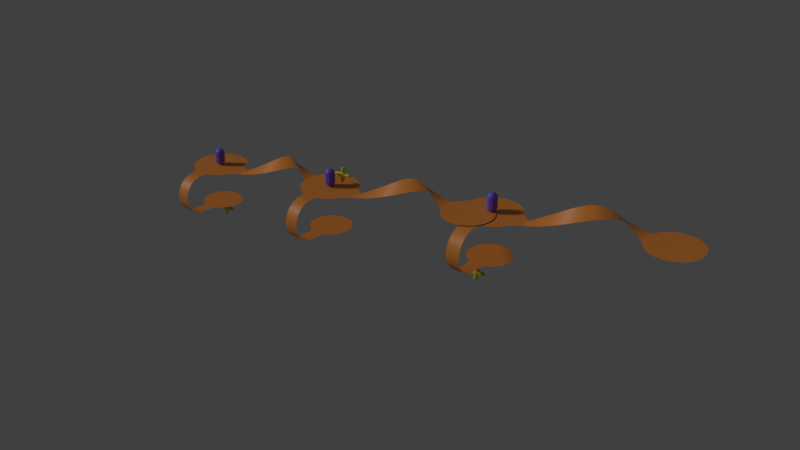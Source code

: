 # Source: game5tt.blend  (saved by Blender 3.3.6; exported with 4.5.12 LTS)
import bpy
from mathutils import Matrix  # noqa: F401  (used for matrix-valued properties, if any)

bpy.ops.wm.read_factory_settings(use_empty=True)
scene = bpy.context.scene
scene.name = 'Scene'

# ---- materials (node trees are filled in below, after node groups)
mat_material_005 = bpy.data.materials.new('Material.005')
mat_material_005.use_transparent_shadow = False
mat_material_015 = bpy.data.materials.new('Material.015')
mat_material_015.use_transparent_shadow = False
mat_material_001 = bpy.data.materials.new('Material.001')
mat_material_001.use_transparent_shadow = False
mat_material_002 = bpy.data.materials.new('Material.002')
mat_material_002.use_transparent_shadow = False
mat_material = bpy.data.materials.new('Material')
mat_material.use_transparent_shadow = False
mat_material_019 = bpy.data.materials.new('Material.019')
mat_material_019.use_transparent_shadow = False
mat_material_020 = bpy.data.materials.new('Material.020')
mat_material_020.use_transparent_shadow = False
mat_material_021 = bpy.data.materials.new('Material.021')
mat_material_021.use_transparent_shadow = False
mat_material_022 = bpy.data.materials.new('Material.022')
mat_material_022.use_transparent_shadow = False

# ---- material node trees
mat_material_005.use_nodes = True; mat_material_005.node_tree.nodes.clear()
_N = mat_material_005.node_tree.nodes; _L = mat_material_005.node_tree.links
n0 = _N.new('ShaderNodeBsdfPrincipled'); n0.name = 'Principled BSDF'; n0.location = (10, 300)
n0.distribution = 'GGX'
n0.subsurface_method = 'RANDOM_WALK_SKIN'
n0.inputs[0].default_value = (0.1912, 0.1137, 0.8, 1.0)
n0.inputs[3].default_value = 1.45
n0.inputs[27].default_value = (0.0, 0.0, 0.0, 1.0)
n0.inputs[28].default_value = 1.0
n1 = _N.new('ShaderNodeOutputMaterial'); n1.name = 'Material Output'; n1.location = (300, 300)
_L.new(n0.outputs[0], n1.inputs[0])
n1.is_active_output = True
mat_material_015.use_nodes = True; mat_material_015.node_tree.nodes.clear()
_N = mat_material_015.node_tree.nodes; _L = mat_material_015.node_tree.links
n0 = _N.new('ShaderNodeOutputMaterial'); n0.name = 'Material Output'; n0.location = (300, 300)
n1 = _N.new('ShaderNodeBsdfPrincipled'); n1.name = 'Principled BSDF'; n1.location = (10, 300)
n1.distribution = 'GGX'
n1.subsurface_method = 'RANDOM_WALK_SKIN'
n1.inputs[0].default_value = (0.8, 0.6949, 0.01858, 1.0)
n1.inputs[3].default_value = 1.45
n1.inputs[27].default_value = (0.0, 0.0, 0.0, 1.0)
n1.inputs[28].default_value = 1.0
_L.new(n1.outputs[0], n0.inputs[0])
n0.is_active_output = True
mat_material_001.use_nodes = True; mat_material_001.node_tree.nodes.clear()
_N = mat_material_001.node_tree.nodes; _L = mat_material_001.node_tree.links
n0 = _N.new('ShaderNodeOutputMaterial'); n0.name = 'Material Output'; n0.location = (300, 300)
n1 = _N.new('ShaderNodeBsdfPrincipled'); n1.name = 'Principled BSDF'; n1.location = (10, 300)
n1.distribution = 'GGX'
n1.subsurface_method = 'RANDOM_WALK_SKIN'
n1.inputs[0].default_value = (0.8, 0.6949, 0.01858, 1.0)
n1.inputs[3].default_value = 1.45
n1.inputs[27].default_value = (0.0, 0.0, 0.0, 1.0)
n1.inputs[28].default_value = 1.0
_L.new(n1.outputs[0], n0.inputs[0])
n0.is_active_output = True
mat_material_002.use_nodes = True; mat_material_002.node_tree.nodes.clear()
_N = mat_material_002.node_tree.nodes; _L = mat_material_002.node_tree.links
n0 = _N.new('ShaderNodeOutputMaterial'); n0.name = 'Material Output'; n0.location = (300, 300)
n1 = _N.new('ShaderNodeBsdfPrincipled'); n1.name = 'Principled BSDF'; n1.location = (10, 300)
n1.distribution = 'GGX'
n1.subsurface_method = 'RANDOM_WALK_SKIN'
n1.inputs[0].default_value = (0.8, 0.6949, 0.01858, 1.0)
n1.inputs[3].default_value = 1.45
n1.inputs[27].default_value = (0.0, 0.0, 0.0, 1.0)
n1.inputs[28].default_value = 1.0
_L.new(n1.outputs[0], n0.inputs[0])
n0.is_active_output = True
mat_material.use_nodes = True; mat_material.node_tree.nodes.clear()
_N = mat_material.node_tree.nodes; _L = mat_material.node_tree.links
n0 = _N.new('ShaderNodeBsdfPrincipled'); n0.name = 'Principled BSDF'; n0.location = (10, 300)
n0.distribution = 'GGX'
n0.subsurface_method = 'RANDOM_WALK_SKIN'
n0.inputs[0].default_value = (0.8, 0.2647, 0.03758, 1.0)
n0.inputs[3].default_value = 1.45
n0.inputs[27].default_value = (0.0, 0.0, 0.0, 1.0)
n0.inputs[28].default_value = 1.0
n1 = _N.new('ShaderNodeOutputMaterial'); n1.name = 'Material Output'; n1.location = (300, 300)
_L.new(n0.outputs[0], n1.inputs[0])
n1.is_active_output = True
mat_material_019.use_nodes = True; mat_material_019.node_tree.nodes.clear()
_N = mat_material_019.node_tree.nodes; _L = mat_material_019.node_tree.links
n0 = _N.new('ShaderNodeBsdfPrincipled'); n0.name = 'Principled BSDF'; n0.location = (10, 300)
n0.distribution = 'GGX'
n0.subsurface_method = 'RANDOM_WALK_SKIN'
n0.inputs[0].default_value = (0.8, 0.2647, 0.03758, 1.0)
n0.inputs[3].default_value = 1.45
n0.inputs[27].default_value = (0.0, 0.0, 0.0, 1.0)
n0.inputs[28].default_value = 1.0
n1 = _N.new('ShaderNodeOutputMaterial'); n1.name = 'Material Output'; n1.location = (300, 300)
_L.new(n0.outputs[0], n1.inputs[0])
n1.is_active_output = True
mat_material_020.use_nodes = True; mat_material_020.node_tree.nodes.clear()
_N = mat_material_020.node_tree.nodes; _L = mat_material_020.node_tree.links
n0 = _N.new('ShaderNodeBsdfPrincipled'); n0.name = 'Principled BSDF'; n0.location = (10, 300)
n0.distribution = 'GGX'
n0.subsurface_method = 'RANDOM_WALK_SKIN'
n0.inputs[0].default_value = (0.1912, 0.1137, 0.8, 1.0)
n0.inputs[3].default_value = 1.45
n0.inputs[27].default_value = (0.0, 0.0, 0.0, 1.0)
n0.inputs[28].default_value = 1.0
n1 = _N.new('ShaderNodeOutputMaterial'); n1.name = 'Material Output'; n1.location = (300, 300)
_L.new(n0.outputs[0], n1.inputs[0])
n1.is_active_output = True
mat_material_021.use_nodes = True; mat_material_021.node_tree.nodes.clear()
_N = mat_material_021.node_tree.nodes; _L = mat_material_021.node_tree.links
n0 = _N.new('ShaderNodeBsdfPrincipled'); n0.name = 'Principled BSDF'; n0.location = (10, 300)
n0.distribution = 'GGX'
n0.subsurface_method = 'RANDOM_WALK_SKIN'
n0.inputs[0].default_value = (0.8, 0.2647, 0.03758, 1.0)
n0.inputs[3].default_value = 1.45
n0.inputs[27].default_value = (0.0, 0.0, 0.0, 1.0)
n0.inputs[28].default_value = 1.0
n1 = _N.new('ShaderNodeOutputMaterial'); n1.name = 'Material Output'; n1.location = (300, 300)
_L.new(n0.outputs[0], n1.inputs[0])
n1.is_active_output = True
mat_material_022.use_nodes = True; mat_material_022.node_tree.nodes.clear()
_N = mat_material_022.node_tree.nodes; _L = mat_material_022.node_tree.links
n0 = _N.new('ShaderNodeBsdfPrincipled'); n0.name = 'Principled BSDF'; n0.location = (10, 300)
n0.distribution = 'GGX'
n0.subsurface_method = 'RANDOM_WALK_SKIN'
n0.inputs[0].default_value = (0.1912, 0.1137, 0.8, 1.0)
n0.inputs[3].default_value = 1.45
n0.inputs[27].default_value = (0.0, 0.0, 0.0, 1.0)
n0.inputs[28].default_value = 1.0
n1 = _N.new('ShaderNodeOutputMaterial'); n1.name = 'Material Output'; n1.location = (300, 300)
_L.new(n0.outputs[0], n1.inputs[0])
n1.is_active_output = True

# ---- world
world_world = bpy.data.worlds.new('World'); scene.world = world_world
world_world.color = (0.05088, 0.05088, 0.05088)
world_world.use_sun_shadow = False
world_world.sun_shadow_jitter_overblur = 0.0
world_world.cycles.sampling_method = 'MANUAL'

# ---- lights
light_hemi_001 = bpy.data.lights.new('Hemi.001', 'SUN')
light_hemi_001.transmission_factor = 0.0
light_hemi_001.angle = 0.1993
light_hemi_001.energy = 1.0
light_hemi_001.shadow_buffer_clip_start = 0.5
light_hemi_001.shadow_soft_size = 0.1
light_hemi_001.shadow_cascade_max_distance = 1000.0

# ---- meshes
me_player = bpy.data.meshes.new('Player')
me_player.from_pydata([(-5.677e-10, 1.987e-09, 0.0), (0.4342, -0.3154, 0.3317), (-0.1658, -0.5104, 0.3317), (-0.5367, 1.987e-09, 0.3317), (-0.1658, 0.5104, 0.3317), (0.4342, 0.3154, 0.3317), (-0.09747, -0.3, 0.08961), (0.2552, -0.1854, 0.08961), (0.1577, -0.4854, 0.2846), (0.5104, 1.987e-09, 0.2846), (0.2552, 0.1854, 0.08961), (-0.3154, 1.987e-09, 0.08961), (-0.4129, -0.3, 0.2846), (-0.09747, 0.3, 0.08961), (-0.4129, 0.3, 0.2846), (0.1577, 0.4854, 0.2846), (0.5706, -0.1854, 0.6), (0.5706, 0.1854, 0.6), (-5.677e-10, -0.6, 0.6), (0.3527, -0.4854, 0.6), (-0.5706, -0.1854, 0.6), (-0.3527, -0.4854, 0.6), (-0.3527, 0.4854, 0.6), (-0.5706, 0.1854, 0.6), (0.3527, 0.4854, 0.6), (-5.677e-10, 0.6, 0.6), (0.09747, 0.3, 2.11), (-0.2552, 0.1854, 2.11), (-0.2552, -0.1854, 2.11), (0.3154, -9.671e-10, 2.11), (0.09747, -0.3, 2.11), (0.4129, 0.3, 1.915), (-0.1577, 0.4854, 1.915), (-0.5104, -9.671e-10, 1.915), (-0.1577, -0.4854, 1.915), (0.4129, -0.3, 1.915), (-2.093e-06, 0.6, 1.6), (0.3527, 0.4854, 1.6), (-0.5706, 0.1854, 1.6), (-0.3527, 0.4854, 1.6), (-0.3527, -0.4854, 1.6), (-0.5706, -0.1854, 1.6), (0.3527, -0.4854, 1.6), (-2.093e-06, -0.6, 1.6), (0.5706, 0.1854, 1.6), (0.5706, -0.1854, 1.6), (-2.093e-06, -9.671e-10, 2.2), (0.5367, -9.671e-10, 1.868), (0.1658, 0.5104, 1.868), (-0.4342, 0.3154, 1.868), (-0.4342, -0.3154, 1.868), (0.1658, -0.5104, 1.868)], [], [(0, 7, 6), (1, 7, 9), (0, 6, 11), (0, 11, 13), (0, 13, 10), (1, 9, 16), (2, 8, 18), (3, 12, 20), (4, 14, 22), (5, 15, 24), (1, 16, 19), (2, 18, 21), (3, 20, 23), (4, 22, 25), (5, 24, 17), (21, 18, 43, 40), (16, 17, 44, 45), (19, 16, 45, 42), (24, 25, 36, 37), (22, 23, 38, 39), (17, 24, 37, 44), (24, 15, 25), (15, 4, 25), (25, 22, 39, 36), (22, 14, 23), (14, 3, 23), (20, 21, 40, 41), (20, 12, 21), (12, 2, 21), (18, 19, 42, 43), (18, 8, 19), (8, 1, 19), (23, 20, 41, 38), (16, 9, 17), (9, 5, 17), (10, 15, 5), (10, 13, 15), (13, 4, 15), (13, 14, 4), (13, 11, 14), (11, 3, 14), (11, 12, 3), (11, 6, 12), (6, 2, 12), (9, 10, 5), (9, 7, 10), (7, 0, 10), (6, 8, 2), (6, 7, 8), (7, 1, 8), (41, 40, 50), (42, 35, 51), (38, 41, 33), (36, 32, 48), (51, 35, 30), (43, 51, 34), (44, 31, 47), (50, 34, 28), (39, 38, 49), (44, 37, 31), (49, 33, 27), (37, 48, 31), (48, 32, 26), (36, 39, 32), (47, 31, 29), (39, 49, 32), (41, 50, 33), (26, 27, 46), (40, 43, 34), (42, 45, 35), (29, 26, 46), (37, 36, 48), (43, 42, 51), (29, 31, 26), (31, 48, 26), (26, 32, 27), (38, 33, 49), (45, 47, 35), (32, 49, 27), (45, 44, 47), (27, 28, 46), (27, 33, 28), (34, 51, 30), (40, 34, 50), (28, 34, 30), (28, 30, 46), (33, 50, 28), (35, 47, 29), (30, 29, 46), (30, 35, 29)])
me_player.materials.append(mat_material_005)
me_player.use_remesh_preserve_volume = False
me_player.use_remesh_preserve_attributes = False
me_player.use_mirror_vertex_groups = False
me_player.update()
me_plane_009 = bpy.data.meshes.new('Plane.009')
me_plane_009.from_pydata([(-1.0, -1.0, 0.0), (-1.078, -0.9499, 1.131), (-0.7148, -2.166, 0.09426), (-1.278, 0.1399, -0.1077), (-0.9176, -1.063, -1.158)], [(0, 1), (2, 0), (0, 3), (0, 4)], [])
_uv = me_plane_009.uv_layers.new(name='UVMap')
_uv.uv.foreach_set('vector', [])
me_plane_009.materials.append(mat_material_015)
me_plane_009.update()
me_plane_001 = bpy.data.meshes.new('Plane.001')
me_plane_001.from_pydata([(-1.0, -1.0, 0.0), (-1.078, -0.9499, 1.131), (-0.7148, -2.166, 0.09426), (-1.278, 0.1399, -0.1077), (-0.9176, -1.063, -1.158)], [(0, 1), (2, 0), (0, 3), (0, 4)], [])
_uv = me_plane_001.uv_layers.new(name='UVMap')
_uv.uv.foreach_set('vector', [])
me_plane_001.materials.append(mat_material_001)
me_plane_001.update()
me_plane_002 = bpy.data.meshes.new('Plane.002')
me_plane_002.from_pydata([(-1.0, -1.0, 0.0), (-1.078, -0.9499, 1.131), (-0.7148, -2.166, 0.09426), (-1.278, 0.1399, -0.1077), (-0.9176, -1.063, -1.158)], [(0, 1), (2, 0), (0, 3), (0, 4)], [])
_uv = me_plane_002.uv_layers.new(name='UVMap')
_uv.uv.foreach_set('vector', [])
me_plane_002.materials.append(mat_material_002)
me_plane_002.update()
me_walkmesh = bpy.data.meshes.new('WalkMesh')
me_walkmesh.from_pydata([(2.867e-07, 3.415, 0.0), (-0.6662, 3.349, 0.0), (-1.307, 3.155, 0.0), (-1.897, 2.839, 0.0), (-2.415, 2.415, 0.0), (-2.839, 1.897, 0.0), (-3.155, 1.307, 0.0), (-3.349, 0.6662, 0.0), (-3.415, -4.303e-07, 0.0), (-3.349, -0.6662, 0.0), (-3.155, -1.307, 0.0), (-2.839, -1.897, 0.0), (-2.415, -2.415, 0.0), (-1.897, -2.839, 0.0), (-1.307, -3.155, 0.0), (-0.6662, -3.349, 0.0), (1.399e-06, -3.415, 0.0), (0.6662, -3.349, 0.0), (1.307, -3.155, 0.0), (1.897, -2.839, 0.0), (2.415, -2.415, 0.0), (2.839, -1.897, 0.0), (3.155, -1.307, 0.0), (3.349, -0.6662, 0.0), (3.415, 2.609e-06, 0.0), (3.349, 0.6662, 0.0), (3.155, 1.307, 0.0), (2.839, 1.897, 0.0), (2.415, 2.415, 0.0), (1.897, 2.839, 0.0), (1.307, 3.155, 0.0), (0.6662, 3.349, 0.0), (1.786e-07, -2.482, -5.0), (-0.4843, -2.435, -5.0), (-0.95, -2.293, -5.0), (-1.379, -2.064, -5.0), (-1.755, -1.755, -5.0), (-2.064, -1.379, -5.0), (-2.293, -0.95, -5.0), (-2.435, -0.4843, -5.0), (-2.482, 1.054e-06, -5.0), (-2.435, 0.4843, -5.0), (-2.293, 0.95, -5.0), (-2.064, 1.379, -5.0), (-1.755, 1.755, -5.0), (-1.379, 2.064, -5.0), (-0.95, 2.293, -5.0), (-0.4843, 2.435, -5.0), (9.875e-07, 2.482, -5.0), (0.4843, 2.435, -5.0), (0.95, 2.293, -5.0), (1.379, 2.064, -5.0), (1.755, 1.755, -5.0), (2.064, 1.379, -5.0), (2.293, 0.95, -5.0), (2.435, 0.4843, -5.0), (2.482, -1.155e-06, -5.0), (2.435, -0.4843, -5.0), (2.293, -0.95, -5.0), (2.064, -1.379, -5.0), (1.755, -1.755, -5.0), (1.379, -2.064, -5.0), (0.95, -2.293, -5.0), (0.4843, -2.435, -5.0), (-0.8, -4.0, -5.0), (-0.8, -4.488, -4.952), (-0.8, -4.957, -4.81), (-0.8, -5.389, -4.579), (-0.8, -5.768, -4.268), (-0.8, -6.079, -3.889), (-0.8, -6.31, -3.457), (-0.8, -6.452, -2.988), (0.8, -4.0, -2.384e-07), (0.8, -4.488, -0.04804), (0.8, -4.957, -0.1903), (0.8, -5.389, -0.4213), (0.8, -5.768, -0.7322), (0.8, -6.079, -1.111), (0.8, -6.31, -1.543), (0.8, -6.452, -2.012), (0.8, -6.5, -2.5), (0.8, -6.452, -2.988), (0.8, -6.31, -3.457), (0.8, -6.079, -3.889), (0.8, -5.768, -4.268), (0.8, -5.389, -4.579), (0.8, -4.957, -4.81), (0.8, -4.488, -4.952), (0.8, -4.0, -5.0), (-0.8, -6.5, -2.5), (-0.8, -6.452, -2.012), (-0.8, -6.31, -1.543), (-0.8, -6.079, -1.111), (-0.8, -5.768, -0.7322), (-0.8, -5.389, -0.4213), (-0.8, -4.957, -0.1903), (-0.8, -4.488, -0.04804), (-0.8, -4.0, -2.384e-07), (-0.9865, -3.252, 0.0), (0.9865, -3.252, 0.0), (-0.8, -2.96, -5.0), (0.8, -2.96, -5.0), (0.9015, -2.308, -5.0), (-0.8788, -2.315, -5.0), (4.808, -0.4601, 0.0529), (4.155, -0.751, 0.0594), (4.937, 1.2, 0.4125), (4.163, 0.8885, 0.02562), (5.683, -0.09057, 0.1956), (5.812, 1.467, 0.8722), (6.558, 0.244, 0.4077), (6.687, 1.64, 1.375), (7.433, 0.5307, 0.681), (7.562, 1.711, 1.902), (8.308, 0.7586, 1.005), (8.437, 1.678, 2.433), (9.183, 0.9189, 1.367), (9.312, 1.542, 2.947), (10.06, 1.006, 1.754), (10.19, 1.308, 3.425), (10.93, 1.015, 2.15), (11.06, 0.9861, 3.848), (11.81, 0.9471, 2.54), (11.94, 0.5875, 4.2), (12.68, 0.8044, 2.909), (12.81, 0.1278, 4.467), (13.56, 0.5923, 3.244), (13.69, -0.3753, 4.64), (14.43, 0.319, 3.531), (14.56, -0.9023, 4.711), (15.31, -0.004988, 3.759), (15.44, -1.433, 4.678), (16.18, -0.3672, 3.919), (16.31, -1.947, 4.542), (17.06, -0.7537, 4.006), (17.19, -2.425, 4.308), (17.84, -1.102, 4.046), (17.83, -2.749, 4.013), (3.863, -0.8236, 0.0), (3.863, 0.8236, 0.0), (21.0, -4.843, 4.0), (20.45, -4.789, 4.0), (19.91, -4.627, 4.0), (19.42, -4.364, 4.0), (18.99, -4.01, 4.0), (18.64, -3.58, 4.0), (18.37, -3.088, 4.0), (18.21, -2.555, 4.0), (18.16, -2.0, 4.0), (18.21, -1.445, 4.0), (18.37, -0.9119, 4.0), (18.64, -0.4204, 4.0), (18.99, 0.01048, 4.0), (19.42, 0.3641, 4.0), (19.91, 0.6268, 4.0), (20.45, 0.7886, 4.0), (21.0, 0.8432, 4.0), (21.55, 0.7886, 4.0), (22.09, 0.6268, 4.0), (22.58, 0.3641, 4.0), (23.01, 0.01047, 4.0), (23.36, -0.4204, 4.0), (23.63, -0.9119, 4.0), (23.79, -1.445, 4.0), (23.84, -2.0, 4.0), (23.79, -2.555, 4.0), (23.63, -3.088, 4.0), (23.36, -3.58, 4.0), (23.01, -4.01, 4.0), (22.58, -4.364, 4.0), (22.09, -4.627, 4.0), (21.55, -4.789, 4.0), (18.07, -2.836, 4.0), (18.07, -1.164, 4.0)], [], [(98, 97, 72, 99, 17, 16, 15), (33, 103, 34, 35, 36, 37, 38, 39, 40, 41, 42, 43, 44, 45, 46, 47, 48, 49, 50, 51, 52, 53, 54, 55, 56, 57, 58, 59, 60, 61, 62, 102, 63, 32), (85, 84, 68, 67), (78, 77, 92, 91), (86, 85, 67, 66), (79, 78, 91, 90), (87, 86, 66, 65), (80, 79, 90, 89), (73, 72, 97, 96), (88, 87, 65, 64), (81, 80, 89, 71), (74, 73, 96, 95), (82, 81, 71, 70), (75, 74, 95, 94), (83, 82, 70, 69), (76, 75, 94, 93), (84, 83, 69, 68), (77, 76, 93, 92), (88, 64, 100, 101), (1, 2, 3, 4, 5, 6, 7, 8, 9, 10, 11, 12, 13, 14, 98, 15, 16, 17, 99, 18, 19, 20, 21, 22, 23, 24, 25, 26, 27, 28, 29, 30, 31, 0), (32, 63, 102, 101, 100, 103, 33), (107, 105, 104, 106), (106, 104, 108, 109), (109, 108, 110, 111), (111, 110, 112, 113), (113, 112, 114, 115), (115, 114, 116, 117), (117, 116, 118, 119), (119, 118, 120, 121), (121, 120, 122, 123), (123, 122, 124, 125), (125, 124, 126, 127), (127, 126, 128, 129), (129, 128, 130, 131), (131, 130, 132, 133), (133, 132, 134, 135), (135, 134, 136, 137), (139, 138, 105, 107), (23, 22, 138, 139, 26, 25, 24), (141, 142, 143, 144, 145, 146, 147, 148, 149, 150, 151, 152, 153, 154, 155, 156, 157, 158, 159, 160, 161, 162, 163, 164, 165, 166, 167, 168, 169, 170, 171, 140), (137, 136, 173, 150, 149, 148, 147, 146, 172)])
me_walkmesh.polygons.foreach_set('use_smooth', [True] * 41)
me_walkmesh.materials.append(mat_material)
me_walkmesh.use_remesh_preserve_volume = False
me_walkmesh.use_remesh_preserve_attributes = False
me_walkmesh.use_mirror_vertex_groups = False
me_walkmesh.update()
me_walkmesh_003 = bpy.data.meshes.new('WalkMesh.003')
me_walkmesh_003.from_pydata([(22.57, 3.346, 3.914), (21.91, 3.28, 3.914), (21.27, 3.086, 3.914), (20.68, 2.77, 3.914), (20.16, 2.345, 3.914), (19.73, 1.828, 3.914), (19.42, 1.238, 3.914), (19.22, 0.597, 3.914), (19.16, -0.06914, 3.914), (19.22, -0.7353, 3.914), (19.42, -1.376, 3.914), (19.73, -1.966, 3.914), (20.16, -2.484, 3.914), (20.68, -2.908, 3.914), (21.27, -3.224, 3.914), (21.91, -3.418, 3.914), (22.57, -3.484, 3.914), (23.24, -3.418, 3.914), (23.88, -3.224, 3.914), (24.47, -2.908, 3.914), (24.99, -2.484, 3.914), (25.41, -1.966, 3.914), (25.73, -1.376, 3.914), (25.92, -0.7353, 3.914), (25.99, -0.06914, 3.914), (25.92, 0.597, 3.914), (25.73, 1.238, 3.914), (25.41, 1.828, 3.914), (24.99, 2.345, 3.914), (24.47, 2.77, 3.914), (23.88, 3.086, 3.914), (23.24, 3.28, 3.914), (22.57, -2.552, -1.086), (22.09, -2.504, -1.086), (21.62, -2.363, -1.086), (21.19, -2.133, -1.086), (20.82, -1.825, -1.086), (20.51, -1.448, -1.086), (20.28, -1.019, -1.086), (20.14, -0.5534, -1.086), (20.09, -0.06914, -1.086), (20.14, 0.4152, -1.086), (20.28, 0.8809, -1.086), (20.51, 1.31, -1.086), (20.82, 1.686, -1.086), (21.19, 1.995, -1.086), (21.62, 2.224, -1.086), (22.09, 2.366, -1.086), (22.57, 2.413, -1.086), (23.06, 2.366, -1.086), (23.52, 2.224, -1.086), (23.95, 1.995, -1.086), (24.33, 1.686, -1.086), (24.64, 1.31, -1.086), (24.87, 0.8809, -1.086), (25.01, 0.4152, -1.086), (25.06, -0.06914, -1.086), (25.01, -0.5534, -1.086), (24.87, -1.019, -1.086), (24.64, -1.448, -1.086), (24.33, -1.825, -1.086), (23.95, -2.133, -1.086), (23.52, -2.363, -1.086), (23.06, -2.504, -1.086), (21.77, -4.069, -1.086), (21.77, -4.557, -1.038), (21.77, -5.026, -0.8959), (21.77, -5.458, -0.6649), (21.77, -5.837, -0.354), (21.77, -6.148, 0.02488), (21.77, -6.379, 0.4571), (21.77, -6.521, 0.9261), (23.37, -4.069, 3.914), (23.37, -4.557, 3.866), (23.37, -5.026, 3.724), (23.37, -5.458, 3.492), (23.37, -5.837, 3.182), (23.37, -6.148, 2.803), (23.37, -6.379, 2.371), (23.37, -6.521, 1.902), (23.37, -6.569, 1.414), (23.37, -6.521, 0.9261), (23.37, -6.379, 0.4571), (23.37, -6.148, 0.02488), (23.37, -5.837, -0.354), (23.37, -5.458, -0.6649), (23.37, -5.026, -0.8959), (23.37, -4.557, -1.038), (23.37, -4.069, -1.086), (21.77, -6.569, 1.414), (21.77, -6.521, 1.902), (21.77, -6.379, 2.371), (21.77, -6.148, 2.803), (21.77, -5.837, 3.182), (21.77, -5.458, 3.492), (21.77, -5.026, 3.724), (21.77, -4.557, 3.866), (21.77, -4.069, 3.914), (21.59, -3.321, 3.914), (23.56, -3.321, 3.914), (21.77, -3.029, -1.086), (23.37, -3.029, -1.086), (23.47, -2.377, -1.086), (21.69, -2.384, -1.086), (27.38, -0.5292, 3.967), (26.73, -0.8202, 3.973), (27.51, 1.131, 4.326), (26.74, 0.8194, 3.939), (28.26, -0.1597, 4.109), (28.39, 1.398, 4.786), (29.13, 0.1748, 4.322), (29.26, 1.571, 5.289), (30.01, 0.4616, 4.595), (30.14, 1.642, 5.816), (30.88, 0.6895, 4.919), (31.01, 1.609, 6.347), (31.76, 0.8498, 5.281), (31.89, 1.473, 6.861), (32.63, 0.9364, 5.668), (32.76, 1.239, 7.339), (33.51, 0.9459, 6.064), (33.64, 0.917, 7.762), (34.38, 0.878, 6.454), (34.51, 0.5183, 8.114), (35.26, 0.7352, 6.823), (35.39, 0.05863, 8.381), (36.13, 0.5231, 7.158), (36.26, -0.4444, 8.554), (37.01, 0.2498, 7.445), (37.14, -0.9714, 8.625), (37.88, -0.07413, 7.672), (38.01, -1.502, 8.592), (38.76, -0.4363, 7.833), (38.89, -2.016, 8.456), (39.63, -0.8229, 7.919), (39.76, -2.494, 8.222), (40.41, -1.171, 7.959), (40.41, -2.818, 7.926), (26.44, -0.8927, 3.914), (26.44, 0.7544, 3.914), (43.57, -4.912, 7.914), (43.02, -4.858, 7.914), (42.48, -4.696, 7.914), (41.99, -4.433, 7.914), (41.56, -4.08, 7.914), (41.21, -3.649, 7.914), (40.95, -3.157, 7.914), (40.78, -2.624, 7.914), (40.73, -2.069, 7.914), (40.78, -1.514, 7.914), (40.95, -0.9811, 7.914), (41.21, -0.4895, 7.914), (41.56, -0.05866, 7.914), (41.99, 0.2949, 7.914), (42.48, 0.5577, 7.914), (43.02, 0.7195, 7.914), (43.57, 0.7741, 7.914), (44.13, 0.7195, 7.914), (44.66, 0.5577, 7.914), (45.15, 0.2949, 7.914), (45.58, -0.05866, 7.914), (45.94, -0.4895, 7.914), (46.2, -0.9811, 7.914), (46.36, -1.514, 7.914), (46.42, -2.069, 7.914), (46.36, -2.624, 7.914), (46.2, -3.157, 7.914), (45.94, -3.649, 7.914), (45.58, -4.08, 7.914), (45.15, -4.433, 7.914), (44.66, -4.696, 7.914), (44.13, -4.858, 7.914), (40.64, -2.905, 7.914), (40.64, -1.234, 7.914)], [], [(98, 97, 72, 99, 17, 16, 15), (33, 103, 34, 35, 36, 37, 38, 39, 40, 41, 42, 43, 44, 45, 46, 47, 48, 49, 50, 51, 52, 53, 54, 55, 56, 57, 58, 59, 60, 61, 62, 102, 63, 32), (85, 84, 68, 67), (78, 77, 92, 91), (86, 85, 67, 66), (79, 78, 91, 90), (87, 86, 66, 65), (80, 79, 90, 89), (73, 72, 97, 96), (88, 87, 65, 64), (81, 80, 89, 71), (74, 73, 96, 95), (82, 81, 71, 70), (75, 74, 95, 94), (83, 82, 70, 69), (76, 75, 94, 93), (84, 83, 69, 68), (77, 76, 93, 92), (88, 64, 100, 101), (1, 2, 3, 4, 5, 6, 7, 8, 9, 10, 11, 12, 13, 14, 98, 15, 16, 17, 99, 18, 19, 20, 21, 22, 23, 24, 25, 26, 27, 28, 29, 30, 31, 0), (32, 63, 102, 101, 100, 103, 33), (107, 105, 104, 106), (106, 104, 108, 109), (109, 108, 110, 111), (111, 110, 112, 113), (113, 112, 114, 115), (115, 114, 116, 117), (117, 116, 118, 119), (119, 118, 120, 121), (121, 120, 122, 123), (123, 122, 124, 125), (125, 124, 126, 127), (127, 126, 128, 129), (129, 128, 130, 131), (131, 130, 132, 133), (133, 132, 134, 135), (135, 134, 136, 137), (139, 138, 105, 107), (23, 22, 138, 139, 26, 25, 24), (141, 142, 143, 144, 145, 146, 147, 148, 149, 150, 151, 152, 153, 154, 155, 156, 157, 158, 159, 160, 161, 162, 163, 164, 165, 166, 167, 168, 169, 170, 171, 140), (137, 136, 173, 150, 149, 148, 147, 146, 172)])
me_walkmesh_003.polygons.foreach_set('use_smooth', [True] * 41)
me_walkmesh_003.materials.append(mat_material_019)
me_walkmesh_003.use_remesh_preserve_volume = False
me_walkmesh_003.use_remesh_preserve_attributes = False
me_walkmesh_003.use_mirror_vertex_groups = False
me_walkmesh_003.update()
me_player_001 = bpy.data.meshes.new('Player.001')
me_player_001.from_pydata([(-5.677e-10, 1.987e-09, 0.0), (0.4342, -0.3154, 0.3317), (-0.1658, -0.5104, 0.3317), (-0.5367, 1.987e-09, 0.3317), (-0.1658, 0.5104, 0.3317), (0.4342, 0.3154, 0.3317), (-0.09747, -0.3, 0.08961), (0.2552, -0.1854, 0.08961), (0.1577, -0.4854, 0.2846), (0.5104, 1.987e-09, 0.2846), (0.2552, 0.1854, 0.08961), (-0.3154, 1.987e-09, 0.08961), (-0.4129, -0.3, 0.2846), (-0.09747, 0.3, 0.08961), (-0.4129, 0.3, 0.2846), (0.1577, 0.4854, 0.2846), (0.5706, -0.1854, 0.6), (0.5706, 0.1854, 0.6), (-5.677e-10, -0.6, 0.6), (0.3527, -0.4854, 0.6), (-0.5706, -0.1854, 0.6), (-0.3527, -0.4854, 0.6), (-0.3527, 0.4854, 0.6), (-0.5706, 0.1854, 0.6), (0.3527, 0.4854, 0.6), (-5.677e-10, 0.6, 0.6), (0.09747, 0.3, 2.11), (-0.2552, 0.1854, 2.11), (-0.2552, -0.1854, 2.11), (0.3154, -9.671e-10, 2.11), (0.09747, -0.3, 2.11), (0.4129, 0.3, 1.915), (-0.1577, 0.4854, 1.915), (-0.5104, -9.671e-10, 1.915), (-0.1577, -0.4854, 1.915), (0.4129, -0.3, 1.915), (-2.093e-06, 0.6, 1.6), (0.3527, 0.4854, 1.6), (-0.5706, 0.1854, 1.6), (-0.3527, 0.4854, 1.6), (-0.3527, -0.4854, 1.6), (-0.5706, -0.1854, 1.6), (0.3527, -0.4854, 1.6), (-2.093e-06, -0.6, 1.6), (0.5706, 0.1854, 1.6), (0.5706, -0.1854, 1.6), (-2.093e-06, -9.671e-10, 2.2), (0.5367, -9.671e-10, 1.868), (0.1658, 0.5104, 1.868), (-0.4342, 0.3154, 1.868), (-0.4342, -0.3154, 1.868), (0.1658, -0.5104, 1.868)], [], [(0, 7, 6), (1, 7, 9), (0, 6, 11), (0, 11, 13), (0, 13, 10), (1, 9, 16), (2, 8, 18), (3, 12, 20), (4, 14, 22), (5, 15, 24), (1, 16, 19), (2, 18, 21), (3, 20, 23), (4, 22, 25), (5, 24, 17), (21, 18, 43, 40), (16, 17, 44, 45), (19, 16, 45, 42), (24, 25, 36, 37), (22, 23, 38, 39), (17, 24, 37, 44), (24, 15, 25), (15, 4, 25), (25, 22, 39, 36), (22, 14, 23), (14, 3, 23), (20, 21, 40, 41), (20, 12, 21), (12, 2, 21), (18, 19, 42, 43), (18, 8, 19), (8, 1, 19), (23, 20, 41, 38), (16, 9, 17), (9, 5, 17), (10, 15, 5), (10, 13, 15), (13, 4, 15), (13, 14, 4), (13, 11, 14), (11, 3, 14), (11, 12, 3), (11, 6, 12), (6, 2, 12), (9, 10, 5), (9, 7, 10), (7, 0, 10), (6, 8, 2), (6, 7, 8), (7, 1, 8), (41, 40, 50), (42, 35, 51), (38, 41, 33), (36, 32, 48), (51, 35, 30), (43, 51, 34), (44, 31, 47), (50, 34, 28), (39, 38, 49), (44, 37, 31), (49, 33, 27), (37, 48, 31), (48, 32, 26), (36, 39, 32), (47, 31, 29), (39, 49, 32), (41, 50, 33), (26, 27, 46), (40, 43, 34), (42, 45, 35), (29, 26, 46), (37, 36, 48), (43, 42, 51), (29, 31, 26), (31, 48, 26), (26, 32, 27), (38, 33, 49), (45, 47, 35), (32, 49, 27), (45, 44, 47), (27, 28, 46), (27, 33, 28), (34, 51, 30), (40, 34, 50), (28, 34, 30), (28, 30, 46), (33, 50, 28), (35, 47, 29), (30, 29, 46), (30, 35, 29)])
me_player_001.materials.append(mat_material_020)
me_player_001.use_remesh_preserve_volume = False
me_player_001.use_remesh_preserve_attributes = False
me_player_001.use_mirror_vertex_groups = False
me_player_001.update()
me_walkmesh_004 = bpy.data.meshes.new('WalkMesh.004')
me_walkmesh_004.from_pydata([(-21.23, 5.44, -4.004), (-21.9, 5.375, -4.004), (-22.54, 5.18, -4.004), (-23.13, 4.865, -4.004), (-23.65, 4.44, -4.004), (-24.07, 3.923, -4.004), (-24.39, 3.332, -4.004), (-24.58, 2.692, -4.004), (-24.65, 2.026, -4.004), (-24.58, 1.359, -4.004), (-24.39, 0.7189, -4.004), (-24.07, 0.1286, -4.004), (-23.65, -0.3889, -4.004), (-23.13, -0.8136, -4.004), (-22.54, -1.129, -4.004), (-21.9, -1.323, -4.004), (-21.23, -1.389, -4.004), (-20.57, -1.323, -4.004), (-19.93, -1.129, -4.004), (-19.34, -0.8136, -4.004), (-18.82, -0.3889, -4.004), (-18.4, 0.1286, -4.004), (-18.08, 0.7189, -4.004), (-17.89, 1.359, -4.004), (-17.82, 2.026, -4.004), (-17.89, 2.692, -4.004), (-18.08, 3.332, -4.004), (-18.4, 3.923, -4.004), (-18.82, 4.44, -4.004), (-19.34, 4.865, -4.004), (-19.93, 5.18, -4.004), (-20.57, 5.375, -4.004), (-21.23, -0.4568, -9.004), (-21.72, -0.4091, -9.004), (-22.18, -0.2678, -9.004), (-22.61, -0.03844, -9.004), (-22.99, 0.2703, -9.004), (-23.3, 0.6465, -9.004), (-23.53, 1.076, -9.004), (-23.67, 1.541, -9.004), (-23.72, 2.026, -9.004), (-23.67, 2.51, -9.004), (-23.53, 2.976, -9.004), (-23.3, 3.405, -9.004), (-22.99, 3.781, -9.004), (-22.61, 4.09, -9.004), (-22.18, 4.319, -9.004), (-21.72, 4.46, -9.004), (-21.23, 4.508, -9.004), (-20.75, 4.46, -9.004), (-20.28, 4.319, -9.004), (-19.86, 4.09, -9.004), (-19.48, 3.781, -9.004), (-19.17, 3.405, -9.004), (-18.94, 2.976, -9.004), (-18.8, 2.51, -9.004), (-18.75, 2.026, -9.004), (-18.8, 1.541, -9.004), (-18.94, 1.076, -9.004), (-19.17, 0.6465, -9.004), (-19.48, 0.2703, -9.004), (-19.86, -0.03844, -9.004), (-20.28, -0.2678, -9.004), (-20.75, -0.4091, -9.004), (-22.03, -1.974, -9.004), (-22.03, -2.462, -8.956), (-22.03, -2.931, -8.814), (-22.03, -3.363, -8.583), (-22.03, -3.742, -8.272), (-22.03, -4.053, -7.893), (-22.03, -4.284, -7.461), (-22.03, -4.426, -6.992), (-20.43, -1.974, -4.004), (-20.43, -2.462, -4.052), (-20.43, -2.931, -4.194), (-20.43, -3.363, -4.425), (-20.43, -3.742, -4.736), (-20.43, -4.053, -5.115), (-20.43, -4.284, -5.547), (-20.43, -4.426, -6.016), (-20.43, -4.474, -6.504), (-20.43, -4.426, -6.992), (-20.43, -4.284, -7.461), (-20.43, -4.053, -7.893), (-20.43, -3.742, -8.272), (-20.43, -3.363, -8.583), (-20.43, -2.931, -8.814), (-20.43, -2.462, -8.956), (-20.43, -1.974, -9.004), (-22.03, -4.474, -6.504), (-22.03, -4.426, -6.016), (-22.03, -4.284, -5.547), (-22.03, -4.053, -5.115), (-22.03, -3.742, -4.736), (-22.03, -3.363, -4.425), (-22.03, -2.931, -4.194), (-22.03, -2.462, -4.052), (-22.03, -1.974, -4.004), (-22.22, -1.226, -4.004), (-20.25, -1.226, -4.004), (-22.03, -0.9346, -9.004), (-20.43, -0.9346, -9.004), (-20.33, -0.2826, -9.004), (-22.11, -0.2894, -9.004), (-16.43, 1.566, -3.951), (-17.08, 1.275, -3.945), (-16.3, 3.226, -3.591), (-17.07, 2.914, -3.978), (-15.55, 1.935, -3.808), (-15.42, 3.493, -3.132), (-14.68, 2.27, -3.596), (-14.55, 3.666, -2.629), (-13.8, 2.556, -3.323), (-13.67, 3.737, -2.102), (-12.93, 2.784, -2.999), (-12.8, 3.704, -1.571), (-12.05, 2.945, -2.637), (-11.92, 3.568, -1.057), (-11.18, 3.031, -2.25), (-11.05, 3.334, -0.5791), (-10.3, 3.041, -1.854), (-10.17, 3.012, -0.1561), (-9.427, 2.973, -1.464), (-9.298, 2.613, 0.1959), (-8.552, 2.83, -1.095), (-8.423, 2.153, 0.4633), (-7.677, 2.618, -0.7601), (-7.548, 1.65, 0.6359), (-6.802, 2.345, -0.4733), (-6.673, 1.123, 0.7071), (-5.927, 2.021, -0.2454), (-5.798, 0.5926, 0.674), (-5.052, 1.658, -0.0851), (-4.923, 0.07844, 0.5381), (-4.177, 1.272, 0.001486), (-4.048, -0.3993, 0.3044), (-3.393, 0.9233, 0.04163), (-3.4, -0.7232, 0.008491), (-17.37, 1.202, -4.004), (-17.37, 2.849, -4.004), (-0.2349, -2.818, -0.004031), (-0.7896, -2.763, -0.004031), (-1.323, -2.601, -0.004031), (-1.814, -2.338, -0.004031), (-2.245, -1.985, -0.004031), (-2.599, -1.554, -0.004031), (-2.862, -1.062, -0.004031), (-3.023, -0.529, -0.004031), (-3.078, 0.02565, -0.004031), (-3.023, 0.5803, -0.004031), (-2.862, 1.114, -0.004031), (-2.599, 1.605, -0.004031), (-2.245, 2.036, -0.004031), (-1.814, 2.39, -0.004031), (-1.323, 2.652, -0.004032), (-0.7896, 2.814, -0.004032), (-0.2349, 2.869, -0.004032), (0.3198, 2.814, -0.004032), (0.8532, 2.652, -0.004031), (1.345, 2.39, -0.004031), (1.776, 2.036, -0.004031), (2.129, 1.605, -0.004031), (2.392, 1.114, -0.004031), (2.554, 0.5803, -0.004031), (2.608, 0.02565, -0.004031), (2.554, -0.529, -0.004031), (2.392, -1.062, -0.004031), (2.129, -1.554, -0.004031), (1.776, -1.985, -0.004031), (1.345, -2.338, -0.004031), (0.8532, -2.601, -0.004031), (0.3198, -2.763, -0.004031), (-3.169, -0.8099, -0.004031), (-3.169, 0.8612, -0.004031)], [], [(98, 97, 72, 99, 17, 16, 15), (33, 103, 34, 35, 36, 37, 38, 39, 40, 41, 42, 43, 44, 45, 46, 47, 48, 49, 50, 51, 52, 53, 54, 55, 56, 57, 58, 59, 60, 61, 62, 102, 63, 32), (85, 84, 68, 67), (78, 77, 92, 91), (86, 85, 67, 66), (79, 78, 91, 90), (87, 86, 66, 65), (80, 79, 90, 89), (73, 72, 97, 96), (88, 87, 65, 64), (81, 80, 89, 71), (74, 73, 96, 95), (82, 81, 71, 70), (75, 74, 95, 94), (83, 82, 70, 69), (76, 75, 94, 93), (84, 83, 69, 68), (77, 76, 93, 92), (88, 64, 100, 101), (1, 2, 3, 4, 5, 6, 7, 8, 9, 10, 11, 12, 13, 14, 98, 15, 16, 17, 99, 18, 19, 20, 21, 22, 23, 24, 25, 26, 27, 28, 29, 30, 31, 0), (32, 63, 102, 101, 100, 103, 33), (107, 105, 104, 106), (106, 104, 108, 109), (109, 108, 110, 111), (111, 110, 112, 113), (113, 112, 114, 115), (115, 114, 116, 117), (117, 116, 118, 119), (119, 118, 120, 121), (121, 120, 122, 123), (123, 122, 124, 125), (125, 124, 126, 127), (127, 126, 128, 129), (129, 128, 130, 131), (131, 130, 132, 133), (133, 132, 134, 135), (135, 134, 136, 137), (139, 138, 105, 107), (23, 22, 138, 139, 26, 25, 24), (141, 142, 143, 144, 145, 146, 147, 148, 149, 150, 151, 152, 153, 154, 155, 156, 157, 158, 159, 160, 161, 162, 163, 164, 165, 166, 167, 168, 169, 170, 171, 140), (137, 136, 173, 150, 149, 148, 147, 146, 172)])
me_walkmesh_004.polygons.foreach_set('use_smooth', [True] * 41)
me_walkmesh_004.materials.append(mat_material_021)
me_walkmesh_004.use_remesh_preserve_volume = False
me_walkmesh_004.use_remesh_preserve_attributes = False
me_walkmesh_004.use_mirror_vertex_groups = False
me_walkmesh_004.update()
me_player_002 = bpy.data.meshes.new('Player.002')
me_player_002.from_pydata([(-5.677e-10, 1.987e-09, 0.0), (0.4342, -0.3154, 0.3317), (-0.1658, -0.5104, 0.3317), (-0.5367, 1.987e-09, 0.3317), (-0.1658, 0.5104, 0.3317), (0.4342, 0.3154, 0.3317), (-0.09747, -0.3, 0.08961), (0.2552, -0.1854, 0.08961), (0.1577, -0.4854, 0.2846), (0.5104, 1.987e-09, 0.2846), (0.2552, 0.1854, 0.08961), (-0.3154, 1.987e-09, 0.08961), (-0.4129, -0.3, 0.2846), (-0.09747, 0.3, 0.08961), (-0.4129, 0.3, 0.2846), (0.1577, 0.4854, 0.2846), (0.5706, -0.1854, 0.6), (0.5706, 0.1854, 0.6), (-5.677e-10, -0.6, 0.6), (0.3527, -0.4854, 0.6), (-0.5706, -0.1854, 0.6), (-0.3527, -0.4854, 0.6), (-0.3527, 0.4854, 0.6), (-0.5706, 0.1854, 0.6), (0.3527, 0.4854, 0.6), (-5.677e-10, 0.6, 0.6), (0.09747, 0.3, 2.11), (-0.2552, 0.1854, 2.11), (-0.2552, -0.1854, 2.11), (0.3154, -9.671e-10, 2.11), (0.09747, -0.3, 2.11), (0.4129, 0.3, 1.915), (-0.1577, 0.4854, 1.915), (-0.5104, -9.671e-10, 1.915), (-0.1577, -0.4854, 1.915), (0.4129, -0.3, 1.915), (-2.093e-06, 0.6, 1.6), (0.3527, 0.4854, 1.6), (-0.5706, 0.1854, 1.6), (-0.3527, 0.4854, 1.6), (-0.3527, -0.4854, 1.6), (-0.5706, -0.1854, 1.6), (0.3527, -0.4854, 1.6), (-2.093e-06, -0.6, 1.6), (0.5706, 0.1854, 1.6), (0.5706, -0.1854, 1.6), (-2.093e-06, -9.671e-10, 2.2), (0.5367, -9.671e-10, 1.868), (0.1658, 0.5104, 1.868), (-0.4342, 0.3154, 1.868), (-0.4342, -0.3154, 1.868), (0.1658, -0.5104, 1.868)], [], [(0, 7, 6), (1, 7, 9), (0, 6, 11), (0, 11, 13), (0, 13, 10), (1, 9, 16), (2, 8, 18), (3, 12, 20), (4, 14, 22), (5, 15, 24), (1, 16, 19), (2, 18, 21), (3, 20, 23), (4, 22, 25), (5, 24, 17), (21, 18, 43, 40), (16, 17, 44, 45), (19, 16, 45, 42), (24, 25, 36, 37), (22, 23, 38, 39), (17, 24, 37, 44), (24, 15, 25), (15, 4, 25), (25, 22, 39, 36), (22, 14, 23), (14, 3, 23), (20, 21, 40, 41), (20, 12, 21), (12, 2, 21), (18, 19, 42, 43), (18, 8, 19), (8, 1, 19), (23, 20, 41, 38), (16, 9, 17), (9, 5, 17), (10, 15, 5), (10, 13, 15), (13, 4, 15), (13, 14, 4), (13, 11, 14), (11, 3, 14), (11, 12, 3), (11, 6, 12), (6, 2, 12), (9, 10, 5), (9, 7, 10), (7, 0, 10), (6, 8, 2), (6, 7, 8), (7, 1, 8), (41, 40, 50), (42, 35, 51), (38, 41, 33), (36, 32, 48), (51, 35, 30), (43, 51, 34), (44, 31, 47), (50, 34, 28), (39, 38, 49), (44, 37, 31), (49, 33, 27), (37, 48, 31), (48, 32, 26), (36, 39, 32), (47, 31, 29), (39, 49, 32), (41, 50, 33), (26, 27, 46), (40, 43, 34), (42, 45, 35), (29, 26, 46), (37, 36, 48), (43, 42, 51), (29, 31, 26), (31, 48, 26), (26, 32, 27), (38, 33, 49), (45, 47, 35), (32, 49, 27), (45, 44, 47), (27, 28, 46), (27, 33, 28), (34, 51, 30), (40, 34, 50), (28, 34, 30), (28, 30, 46), (33, 50, 28), (35, 47, 29), (30, 29, 46), (30, 35, 29)])
me_player_002.materials.append(mat_material_022)
me_player_002.use_remesh_preserve_volume = False
me_player_002.use_remesh_preserve_attributes = False
me_player_002.use_mirror_vertex_groups = False
me_player_002.update()

# ---- objects
ob_hemi = bpy.data.objects.new('Hemi', light_hemi_001)
ob_player = bpy.data.objects.new('Player', me_player)
ob_star = bpy.data.objects.new('star', me_plane_009)
ob_star1 = bpy.data.objects.new('star1', me_plane_001)
ob_star2 = bpy.data.objects.new('star2', me_plane_002)
ob_walkmesh = bpy.data.objects.new('WalkMesh', me_walkmesh)
ob_walkmesh1 = bpy.data.objects.new('WalkMesh1', me_walkmesh_003)
ob_player1 = bpy.data.objects.new('Player1', me_player_001)
ob_walkmesh2 = bpy.data.objects.new('WalkMesh2', me_walkmesh_004)
ob_player2 = bpy.data.objects.new('Player2', me_player_002)

# ---- transforms, parenting, visibility, modifiers, constraints
ob_hemi.location = (0.0, 0.0, 8.54)
ob_hemi.rotation_euler = (0.5307, -0.8925, -0.02228)
ob_hemi.lineart.crease_threshold = 0.0
ob_player.location = (0.0, 0.0, 0.0)
ob_player.lineart.crease_threshold = 0.0
ob_star.location = (0.2339, 2.288, 1.22)
ob_star.rotation_euler = (0.06244, 0.1459, 1.411)
ob_star.scale = (0.9932, 0.8719, 0.8115)
_m = ob_star.modifiers.new('Skin', 'SKIN')
_m = ob_star.modifiers.new('Subdivision', 'SUBSURF')
ob_star1.location = (-21.43, 3.197, -10.15)
ob_star1.rotation_euler = (0.06244, 0.1459, 1.411)
ob_star1.scale = (0.9932, 0.8719, 0.8115)
_m = ob_star1.modifiers.new('Skin', 'SKIN')
_m = ob_star1.modifiers.new('Subdivision', 'SUBSURF')
ob_star2.location = (21.82, -1.197, -2.244)
ob_star2.rotation_euler = (0.06244, 0.1459, 1.411)
ob_star2.scale = (0.9932, 0.8719, 0.8115)
_m = ob_star2.modifiers.new('Skin', 'SKIN')
_m = ob_star2.modifiers.new('Subdivision', 'SUBSURF')
ob_walkmesh.location = (0.0, 0.0, 0.0)
ob_walkmesh.display.show_shadows = False
ob_walkmesh.lineart.crease_threshold = 0.0
ob_walkmesh1.location = (0.0, 0.0, 0.0)
ob_walkmesh1.display.show_shadows = False
ob_walkmesh1.lineart.crease_threshold = 0.0
ob_player1.location = (22.57, -0.06914, 3.914)
ob_player1.lineart.crease_threshold = 0.0
ob_walkmesh2.location = (0.0, 0.0, 0.0)
ob_walkmesh2.display.show_shadows = False
ob_walkmesh2.lineart.crease_threshold = 0.0
ob_player2.location = (-21.23, 2.026, -4.004)
ob_player2.lineart.crease_threshold = 0.0

# ---- collection membership
scene.collection.objects.link(ob_hemi)
scene.collection.objects.link(ob_player)
scene.collection.objects.link(ob_star)
scene.collection.objects.link(ob_star1)
scene.collection.objects.link(ob_star2)
scene.collection.objects.link(ob_walkmesh)
scene.collection.objects.link(ob_walkmesh1)
scene.collection.objects.link(ob_player1)
scene.collection.objects.link(ob_walkmesh2)
scene.collection.objects.link(ob_player2)

# ---- scene / render settings (as saved in the file)
scene.frame_start = 1; scene.frame_end = 250; scene.frame_set(21)
scene.render.engine = 'BLENDER_EEVEE_NEXT'
scene.render.resolution_percentage = 50
scene.render.dither_intensity = 0.0
scene.cycles.use_denoising = False
scene.cycles.samples = 128
scene.cycles.sampling_pattern = 'TABULATED_SOBOL'
scene.cycles.use_adaptive_sampling = False
scene.cycles.use_light_tree = False
scene.cycles.blur_glossy = 0.0
scene.cycles.sample_clamp_indirect = 0.0
scene.view_settings.view_transform = 'Standard'
bpy.context.view_layer.update()

# ---- added for rendering (the .blend has no active camera): camera
cam_auto = bpy.data.cameras.new('AutoCamera')
cam_auto.lens = 50.0
cam_auto.sensor_width = 36.0
cam_auto.clip_end = 1213.39
ob_auto_camera = bpy.data.objects.new('AutoCamera', cam_auto)
scene.collection.objects.link(ob_auto_camera)
ob_auto_camera.location = (80.0227, -83.5317, 54.0673)
ob_auto_camera.rotation_euler = (1.09748, -7.21219e-08, 0.694738)
scene.camera = ob_auto_camera
bpy.context.view_layer.update()
